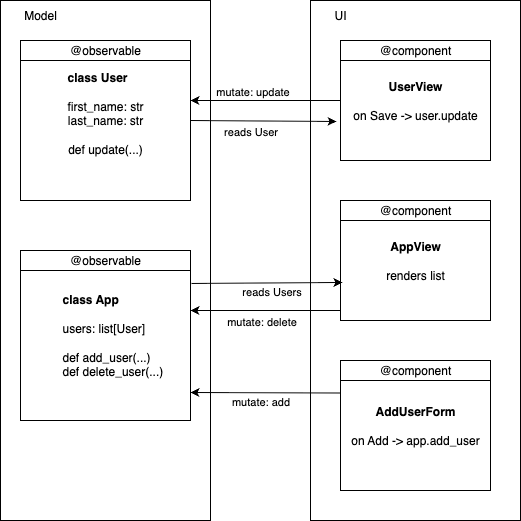

The diagram above was exported from draw.io. Its source (the exported page's mxGraphModel, read from the mxfile embedded in the PNG):
<mxGraphModel dx="1216" dy="811" grid="1" gridSize="10" guides="1" tooltips="1" connect="1" arrows="1" fold="1" page="1" pageScale="1" pageWidth="850" pageHeight="1100" math="0" shadow="0">
  <root>
    <mxCell id="0" />
    <mxCell id="1" parent="0" />
    <mxCell id="60M6SaybTWxL_RT3a8J9-21" value="" style="group" parent="1" vertex="1" connectable="0">
      <mxGeometry x="370" y="30" width="210" height="520" as="geometry" />
    </mxCell>
    <mxCell id="60M6SaybTWxL_RT3a8J9-14" value="" style="rounded=0;whiteSpace=wrap;html=1;" parent="60M6SaybTWxL_RT3a8J9-21" vertex="1">
      <mxGeometry width="210" height="520" as="geometry" />
    </mxCell>
    <mxCell id="60M6SaybTWxL_RT3a8J9-5" value="&lt;b&gt;UserView&lt;/b&gt;&lt;div&gt;&lt;br&gt;&lt;/div&gt;&lt;div&gt;on Save -&amp;gt; user.update&lt;/div&gt;" style="rounded=0;whiteSpace=wrap;html=1;" parent="60M6SaybTWxL_RT3a8J9-21" vertex="1">
      <mxGeometry x="30" y="40" width="150" height="120" as="geometry" />
    </mxCell>
    <mxCell id="60M6SaybTWxL_RT3a8J9-6" value="&lt;b&gt;AppView&lt;/b&gt;&lt;div&gt;&lt;br&gt;&lt;/div&gt;&lt;div&gt;renders list&lt;/div&gt;" style="rounded=0;whiteSpace=wrap;html=1;" parent="60M6SaybTWxL_RT3a8J9-21" vertex="1">
      <mxGeometry x="30" y="200" width="150" height="120" as="geometry" />
    </mxCell>
    <mxCell id="60M6SaybTWxL_RT3a8J9-7" value="&lt;b&gt;AddUserForm&lt;/b&gt;&lt;div&gt;&lt;b&gt;&lt;br&gt;&lt;/b&gt;&lt;/div&gt;&lt;div&gt;on Add -&amp;gt; app.add_user&lt;/div&gt;" style="rounded=0;whiteSpace=wrap;html=1;" parent="60M6SaybTWxL_RT3a8J9-21" vertex="1">
      <mxGeometry x="30" y="360" width="150" height="130" as="geometry" />
    </mxCell>
    <mxCell id="60M6SaybTWxL_RT3a8J9-15" value="UI" style="text;html=1;align=center;verticalAlign=middle;whiteSpace=wrap;rounded=0;" parent="60M6SaybTWxL_RT3a8J9-21" vertex="1">
      <mxGeometry width="60" height="30" as="geometry" />
    </mxCell>
    <mxCell id="60M6SaybTWxL_RT3a8J9-16" value="@component" style="rounded=0;whiteSpace=wrap;html=1;" parent="60M6SaybTWxL_RT3a8J9-21" vertex="1">
      <mxGeometry x="30" y="40" width="150" height="20" as="geometry" />
    </mxCell>
    <mxCell id="60M6SaybTWxL_RT3a8J9-17" value="@component" style="rounded=0;whiteSpace=wrap;html=1;" parent="60M6SaybTWxL_RT3a8J9-21" vertex="1">
      <mxGeometry x="30" y="200" width="150" height="20" as="geometry" />
    </mxCell>
    <mxCell id="60M6SaybTWxL_RT3a8J9-18" value="@component" style="rounded=0;whiteSpace=wrap;html=1;" parent="60M6SaybTWxL_RT3a8J9-21" vertex="1">
      <mxGeometry x="30" y="360" width="150" height="20" as="geometry" />
    </mxCell>
    <mxCell id="60M6SaybTWxL_RT3a8J9-22" value="" style="group" parent="1" vertex="1" connectable="0">
      <mxGeometry x="60" y="30" width="210" height="520" as="geometry" />
    </mxCell>
    <mxCell id="60M6SaybTWxL_RT3a8J9-10" value="" style="rounded=0;whiteSpace=wrap;html=1;" parent="60M6SaybTWxL_RT3a8J9-22" vertex="1">
      <mxGeometry width="210" height="520" as="geometry" />
    </mxCell>
    <mxCell id="60M6SaybTWxL_RT3a8J9-2" value="&lt;div style=&quot;text-align: left;&quot;&gt;&lt;span style=&quot;background-color: transparent; color: light-dark(rgb(0, 0, 0), rgb(255, 255, 255));&quot;&gt;&lt;b&gt;class User&lt;/b&gt;&lt;/span&gt;&lt;/div&gt;&lt;div style=&quot;text-align: left;&quot;&gt;&lt;span style=&quot;background-color: transparent; color: light-dark(rgb(0, 0, 0), rgb(255, 255, 255));&quot;&gt;&lt;b&gt;&lt;br&gt;&lt;/b&gt;&lt;/span&gt;&lt;/div&gt;&lt;div&gt;first_name: str&lt;/div&gt;&lt;div&gt;last_name: str&lt;/div&gt;&lt;div&gt;&lt;br&gt;&lt;/div&gt;&lt;div&gt;def update(...)&lt;/div&gt;&lt;div&gt;&lt;div&gt;&lt;br&gt;&lt;/div&gt;&lt;/div&gt;" style="rounded=0;whiteSpace=wrap;html=1;" parent="60M6SaybTWxL_RT3a8J9-22" vertex="1">
      <mxGeometry x="20" y="40" width="170" height="160" as="geometry" />
    </mxCell>
    <mxCell id="60M6SaybTWxL_RT3a8J9-11" value="Model" style="text;html=1;align=center;verticalAlign=middle;whiteSpace=wrap;rounded=0;" parent="60M6SaybTWxL_RT3a8J9-22" vertex="1">
      <mxGeometry x="10" width="60" height="30" as="geometry" />
    </mxCell>
    <mxCell id="60M6SaybTWxL_RT3a8J9-12" value="@observable" style="rounded=0;whiteSpace=wrap;html=1;" parent="60M6SaybTWxL_RT3a8J9-22" vertex="1">
      <mxGeometry x="20" y="40" width="170" height="20" as="geometry" />
    </mxCell>
    <mxCell id="60M6SaybTWxL_RT3a8J9-28" value="" style="group" parent="60M6SaybTWxL_RT3a8J9-22" vertex="1" connectable="0">
      <mxGeometry x="20" y="250" width="170" height="170" as="geometry" />
    </mxCell>
    <mxCell id="60M6SaybTWxL_RT3a8J9-3" value="&lt;blockquote style=&quot;margin: 0 0 0 40px; border: none; padding: 0px;&quot;&gt;&lt;b&gt;class App&lt;/b&gt;&lt;div&gt;&lt;br&gt;&lt;/div&gt;&lt;div&gt;users: list[User]&lt;/div&gt;&lt;div&gt;&lt;br&gt;&lt;/div&gt;&lt;div&gt;def add_user(...)&lt;/div&gt;&lt;div&gt;def delete_user(...)&lt;/div&gt;&lt;/blockquote&gt;" style="rounded=0;whiteSpace=wrap;html=1;align=left;" parent="60M6SaybTWxL_RT3a8J9-28" vertex="1">
      <mxGeometry width="170" height="170" as="geometry" />
    </mxCell>
    <mxCell id="60M6SaybTWxL_RT3a8J9-13" value="@observable" style="rounded=0;whiteSpace=wrap;html=1;" parent="60M6SaybTWxL_RT3a8J9-28" vertex="1">
      <mxGeometry width="170" height="20" as="geometry" />
    </mxCell>
    <mxCell id="60M6SaybTWxL_RT3a8J9-23" value="" style="endArrow=classic;html=1;rounded=0;exitX=1;exitY=0.5;exitDx=0;exitDy=0;entryX=-0.027;entryY=0.675;entryDx=0;entryDy=0;entryPerimeter=0;" parent="1" source="60M6SaybTWxL_RT3a8J9-2" target="60M6SaybTWxL_RT3a8J9-5" edge="1">
      <mxGeometry width="50" height="50" relative="1" as="geometry">
        <mxPoint x="520" y="460" as="sourcePoint" />
        <mxPoint x="420" y="159" as="targetPoint" />
      </mxGeometry>
    </mxCell>
    <mxCell id="60M6SaybTWxL_RT3a8J9-24" value="reads User" style="edgeLabel;html=1;align=center;verticalAlign=middle;resizable=0;points=[];" parent="60M6SaybTWxL_RT3a8J9-23" vertex="1" connectable="0">
      <mxGeometry x="-0.3059" relative="1" as="geometry">
        <mxPoint x="9" y="10" as="offset" />
      </mxGeometry>
    </mxCell>
    <mxCell id="60M6SaybTWxL_RT3a8J9-25" value="" style="endArrow=classic;html=1;rounded=0;" parent="1" edge="1">
      <mxGeometry width="50" height="50" relative="1" as="geometry">
        <mxPoint x="400" y="340" as="sourcePoint" />
        <mxPoint x="250" y="340" as="targetPoint" />
      </mxGeometry>
    </mxCell>
    <mxCell id="60M6SaybTWxL_RT3a8J9-30" value="mutate: delete" style="edgeLabel;html=1;align=center;verticalAlign=middle;resizable=0;points=[];" parent="60M6SaybTWxL_RT3a8J9-25" vertex="1" connectable="0">
      <mxGeometry x="0.1734" relative="1" as="geometry">
        <mxPoint x="8" y="10" as="offset" />
      </mxGeometry>
    </mxCell>
    <mxCell id="60M6SaybTWxL_RT3a8J9-26" style="edgeStyle=orthogonalEdgeStyle;rounded=0;orthogonalLoop=1;jettySize=auto;html=1;exitX=0;exitY=0.5;exitDx=0;exitDy=0;entryX=1;entryY=0.375;entryDx=0;entryDy=0;entryPerimeter=0;" parent="1" source="60M6SaybTWxL_RT3a8J9-5" target="60M6SaybTWxL_RT3a8J9-2" edge="1">
      <mxGeometry relative="1" as="geometry" />
    </mxCell>
    <mxCell id="60M6SaybTWxL_RT3a8J9-27" value="mutate: update" style="edgeLabel;html=1;align=center;verticalAlign=middle;resizable=0;points=[];" parent="60M6SaybTWxL_RT3a8J9-26" vertex="1" connectable="0">
      <mxGeometry x="0.1882" relative="1" as="geometry">
        <mxPoint y="-10" as="offset" />
      </mxGeometry>
    </mxCell>
    <mxCell id="60M6SaybTWxL_RT3a8J9-29" value="" style="endArrow=classic;html=1;rounded=0;exitX=1.006;exitY=0.194;exitDx=0;exitDy=0;exitPerimeter=0;entryX=0.013;entryY=0.683;entryDx=0;entryDy=0;entryPerimeter=0;" parent="1" source="60M6SaybTWxL_RT3a8J9-3" target="60M6SaybTWxL_RT3a8J9-6" edge="1">
      <mxGeometry width="50" height="50" relative="1" as="geometry">
        <mxPoint x="560" y="460" as="sourcePoint" />
        <mxPoint x="600" y="420" as="targetPoint" />
      </mxGeometry>
    </mxCell>
    <mxCell id="60M6SaybTWxL_RT3a8J9-31" value="reads Users" style="edgeLabel;html=1;align=center;verticalAlign=middle;resizable=0;points=[];" parent="60M6SaybTWxL_RT3a8J9-29" vertex="1" connectable="0">
      <mxGeometry x="0.2848" y="-4" relative="1" as="geometry">
        <mxPoint x="-18" y="4" as="offset" />
      </mxGeometry>
    </mxCell>
    <mxCell id="60M6SaybTWxL_RT3a8J9-32" value="" style="endArrow=classic;html=1;rounded=0;exitX=0;exitY=0.25;exitDx=0;exitDy=0;" parent="1" source="60M6SaybTWxL_RT3a8J9-7" edge="1">
      <mxGeometry width="50" height="50" relative="1" as="geometry">
        <mxPoint x="560" y="460" as="sourcePoint" />
        <mxPoint x="250" y="422" as="targetPoint" />
        <Array as="points" />
      </mxGeometry>
    </mxCell>
    <mxCell id="60M6SaybTWxL_RT3a8J9-33" value="mutate: add" style="edgeLabel;html=1;align=center;verticalAlign=middle;resizable=0;points=[];" parent="60M6SaybTWxL_RT3a8J9-32" vertex="1" connectable="0">
      <mxGeometry x="-0.1734" y="1" relative="1" as="geometry">
        <mxPoint x="-18" y="7" as="offset" />
      </mxGeometry>
    </mxCell>
  </root>
</mxGraphModel>